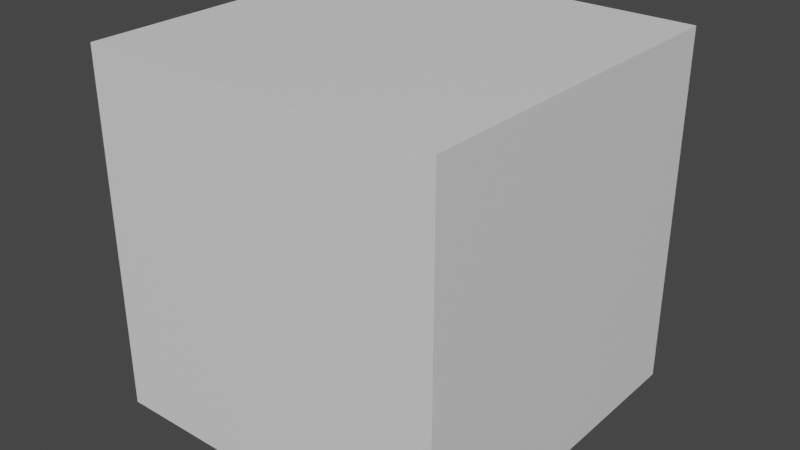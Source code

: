 # Source: Case.blend  (saved by Blender 3.5.10; exported with 4.5.12 LTS)
import bpy
from mathutils import Matrix  # noqa: F401  (used for matrix-valued properties, if any)

bpy.ops.wm.read_factory_settings(use_empty=True)
scene = bpy.context.scene
scene.name = 'Scene'

# ---- materials (node trees are filled in below, after node groups)
mat_material = bpy.data.materials.new('Material')
mat_material.alpha_threshold = 0.0
mat_material.use_transparent_shadow = False
mat_material.roughness = 0.5
mat_material.line_color = (0.0, 0.0, 0.0, 1.0)

# ---- material node trees
mat_material.use_nodes = True; mat_material.node_tree.nodes.clear()
_N = mat_material.node_tree.nodes; _L = mat_material.node_tree.links
n0 = _N.new('ShaderNodeOutputMaterial'); n0.name = 'Material Output'; n0.location = (300, 300)
n1 = _N.new('ShaderNodeBsdfPrincipled'); n1.name = 'Principled BSDF'; n1.location = (10, 300)
n1.distribution = 'GGX'
n1.subsurface_method = 'RANDOM_WALK_SKIN'
n1.inputs[3].default_value = 1.45
n1.inputs[27].default_value = (0.0, 0.0, 0.0, 1.0)
n1.inputs[28].default_value = 1.0
_L.new(n1.outputs[0], n0.inputs[0])
n0.is_active_output = True

# ---- world
world_world = bpy.data.worlds.new('World'); scene.world = world_world
world_world.use_nodes = True; world_world.node_tree.nodes.clear()
_N = world_world.node_tree.nodes; _L = world_world.node_tree.links
n0 = _N.new('ShaderNodeOutputWorld'); n0.name = 'World Output'; n0.location = (300, 300)
n1 = _N.new('ShaderNodeBackground'); n1.name = 'Background'; n1.location = (10, 300)
n1.inputs[0].default_value = (0.05088, 0.05088, 0.05088, 1.0)
_L.new(n1.outputs[0], n0.inputs[0])
n0.is_active_output = True
world_world.color = (0.05088, 0.05088, 0.05088)
world_world.use_sun_shadow = False
world_world.sun_shadow_jitter_overblur = 0.0

# ---- meshes
me_cube = bpy.data.meshes.new('Cube')
me_cube.from_pydata([(1.0, 1.0, 1.0), (1.0, 1.0, -1.0), (1.0, -1.0, 1.0), (1.0, -1.0, -1.0), (-1.0, 1.0, 1.0), (-1.0, 1.0, -1.0), (-1.0, -1.0, 1.0), (-1.0, -1.0, -1.0)], [], [(0, 4, 6, 2), (3, 2, 6, 7), (7, 6, 4, 5), (5, 1, 3, 7), (1, 0, 2, 3), (5, 4, 0, 1)])
_uv = me_cube.uv_layers.new(name='UVMap')
_uv.uv.foreach_set('vector', [0.625, 0.5, 0.875, 0.5, 0.875, 0.75, 0.625, 0.75, 0.375, 0.75, 0.625, 0.75, 0.625, 1.0, 0.375, 1.0, 0.375, 0.0, 0.625, 0.0, 0.625, 0.25, 0.375, 0.25, 0.125, 0.5, 0.375, 0.5, 0.375, 0.75, 0.125, 0.75, 0.375, 0.5, 0.625, 0.5, 0.625, 0.75, 0.375, 0.75, 0.375, 0.25, 0.625, 0.25, 0.625, 0.5, 0.375, 0.5])
me_cube.materials.append(mat_material)
me_cube.use_mirror_vertex_groups = False
me_cube.update()

# ---- objects
ob_cube = bpy.data.objects.new('Cube', me_cube)

# ---- transforms, parenting, visibility, modifiers, constraints
ob_cube.location = (0.0, 0.0, 0.0)
ob_cube.lock_rotations_4d = False
ob_cube.empty_display_type = 'ARROWS'
ob_cube.lineart.crease_threshold = 0.0

# ---- collection membership
scene.collection.objects.link(ob_cube)

# ---- scene / render settings (as saved in the file)
scene.frame_start = 1; scene.frame_end = 250; scene.frame_set(1)
scene.render.engine = 'BLENDER_EEVEE_NEXT'
scene.cycles.sampling_pattern = 'TABULATED_SOBOL'
scene.view_settings.view_transform = 'Filmic'
bpy.context.view_layer.update()

# ---- added for rendering (the .blend has no active camera and no usable light): camera, sun
cam_auto = bpy.data.cameras.new('AutoCamera')
cam_auto.lens = 50.0
cam_auto.sensor_width = 36.0
cam_auto.clip_end = 1000.0
ob_auto_camera = bpy.data.objects.new('AutoCamera', cam_auto)
scene.collection.objects.link(ob_auto_camera)
ob_auto_camera.location = (3.20507, -3.84609, 2.56406)
ob_auto_camera.rotation_euler = (1.09748, -7.21219e-08, 0.694738)
scene.camera = ob_auto_camera
light_auto_sun = bpy.data.lights.new('AutoSun', 'SUN')
light_auto_sun.energy = 3.0
light_auto_sun.angle = 0.0523599
ob_auto_sun = bpy.data.objects.new('AutoSun', light_auto_sun)
scene.collection.objects.link(ob_auto_sun)
ob_auto_sun.rotation_euler = (0.872665, 0.174533, 0.523599)
bpy.context.view_layer.update()

